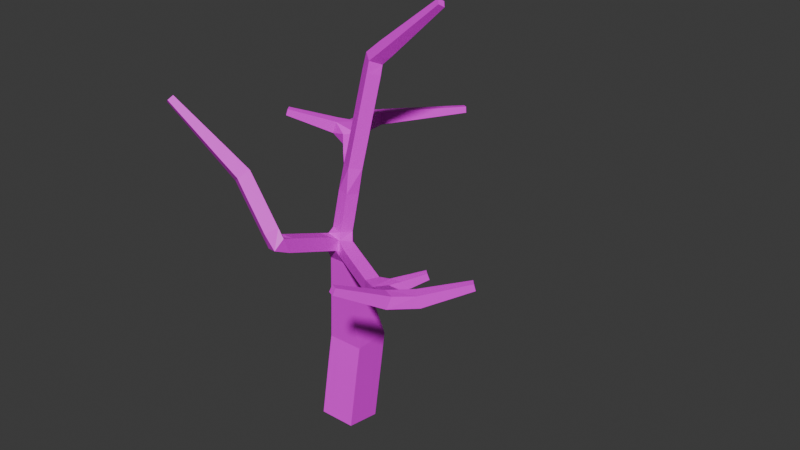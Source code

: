 # Source: treeTest.blend  (saved by Blender 4.2.66; exported with 4.5.12 LTS)
import bpy
from mathutils import Matrix  # noqa: F401  (used for matrix-valued properties, if any)

bpy.ops.wm.read_factory_settings(use_empty=True)
scene = bpy.context.scene
scene.name = 'Scene'

# ---- collections
col_collection = bpy.data.collections.new('Collection'); scene.collection.children.link(col_collection)

# ---- images (referenced by path relative to the original .blend; pixels are not part of the script)
import os
ASSET_DIR = os.environ.get("B2B_ASSET_DIR", "")  # directory of the original .blend (textures are referenced by path, not embedded)
HERE = os.path.dirname(os.path.abspath(__file__))  # packed textures are extracted next to this script under _unpacked/

def load_image(name, relpath, width, height, colorspace="sRGB"):
    """Load a texture the original file referenced (path relative to the .blend, or extracted next to this script)."""
    p = next((c for c in (os.path.join(HERE, relpath), os.path.join(ASSET_DIR, relpath)) if relpath and os.path.exists(c)), "")
    if p:
        img = bpy.data.images.load(p, check_existing=True)
        img.name = name
    else:  # same state as the original file: an image datablock whose file is absent (Cycles renders it pink)
        img = bpy.data.images.new(name, width, height)
        img.source = "FILE"
        img.filepath = "//" + (relpath or name)
    img.colorspace_settings.name = colorspace
    return img
img_treetest_png = load_image('treeTest.png', 'treeTest.png', 1024, 1024, 'sRGB')

# ---- materials (node trees are filled in below, after node groups)
mat_material_002 = bpy.data.materials.new('Material.002')

# ---- material node trees
mat_material_002.use_nodes = True; mat_material_002.node_tree.nodes.clear()
_N = mat_material_002.node_tree.nodes; _L = mat_material_002.node_tree.links
n0 = _N.new('ShaderNodeBsdfPrincipled'); n0.name = 'Principled BSDF'; n0.location = (10, 300)
n1 = _N.new('ShaderNodeOutputMaterial'); n1.name = 'Material Output'; n1.location = (300, 300)
n2 = _N.new('ShaderNodeTexImage'); n2.name = 'Image Texture'; n2.location = (-280, 280)
n2.image = img_treetest_png
_L.new(n0.outputs[0], n1.inputs[0])
_L.new(n2.outputs[0], n0.inputs[0])
n1.is_active_output = True

# ---- world
world_world = bpy.data.worlds.new('World'); scene.world = world_world
world_world.use_nodes = True; world_world.node_tree.nodes.clear()
_N = world_world.node_tree.nodes; _L = world_world.node_tree.links
n0 = _N.new('ShaderNodeOutputWorld'); n0.name = 'World Output'; n0.location = (300, 300)
n1 = _N.new('ShaderNodeBackground'); n1.name = 'Background'; n1.location = (10, 300)
n1.inputs[0].default_value = (0.05088, 0.05088, 0.05088, 1.0)
_L.new(n1.outputs[0], n0.inputs[0])
n0.is_active_output = True
world_world.color = (0.05088, 0.05088, 0.05088)
world_world.sun_shadow_jitter_overblur = 0.0

# ---- meshes
me_plane = bpy.data.meshes.new('Plane')
me_plane.from_pydata([(-0.25, 0.2463, -0.04304), (0.25, 0.2463, -0.04304), (0.25, -0.2463, 0.04304), (-0.25, -0.2463, 0.04304), (-0.25, 0.4541, 1.17), (0.25, 0.4541, 1.17), (0.25, -0.04586, 1.167), (-0.25, -0.04586, 1.167), (0.07149, -1.277, 3.06), (-0.0907, -1.217, 3.017), (-0.07149, -1.082, 3.132), (0.0907, -1.142, 3.175), (2.464, -0.6275, 3.187), (2.522, -0.6925, 3.187), (2.506, -0.7066, 3.272), (2.448, -0.6416, 3.272), (1.625, -1.951, 3.364), (1.544, -1.916, 3.364), (1.559, -1.882, 3.443), (1.639, -1.917, 3.443), (1.407, -0.08821, 2.697), (1.471, -0.1484, 2.697), (1.452, -0.1679, 2.781), (1.389, -0.1078, 2.781), (-0.52, -1.244, 3.805), (-0.6469, -1.165, 3.708), (-0.5971, -1.006, 3.773), (-0.4702, -1.086, 3.87), (-1.019, 1.704, 3.466), (-0.8428, 1.683, 3.483), (-0.8571, 1.707, 3.659), (-1.033, 1.728, 3.642), (0.1949, 0.4702, 5.0), (0.3278, 0.3647, 4.945), (0.2418, 0.2227, 5.01), (0.1089, 0.3282, 5.065), (-1.127, 0.1701, 4.007), (-1.176, 0.242, 4.007), (-1.157, 0.2555, 4.091), (-1.107, 0.1836, 4.091), (-1.315, -1.516, 4.656), (-1.38, -1.478, 4.612), (-1.365, -1.403, 4.654), (-1.3, -1.441, 4.698), (1.129, 0.4805, 5.822), (1.177, 0.4261, 5.773), (1.144, 0.3578, 5.816), (1.096, 0.4122, 5.865), (-0.2022, 2.727, 3.527), (-0.1335, 2.674, 3.538), (-0.1429, 2.68, 3.625), (-0.2116, 2.733, 3.613), (-0.25, 0.3143, 0.3463), (0.25, 0.3143, 0.3463), (0.25, -0.1782, 0.4324), (-0.25, -0.1782, 0.4324), (-0.25, 0.3824, 0.7357), (0.25, 0.3824, 0.7357), (0.25, -0.1102, 0.8218), (-0.25, -0.1102, 0.8218), (-0.196, 0.3016, 1.711), (0.196, 0.3016, 1.711), (0.196, -0.08366, 1.638), (-0.196, -0.08366, 1.638), (-0.1636, 0.2126, 2.009), (0.1636, 0.2126, 2.009), (0.1636, -0.1089, 1.948), (-0.1636, -0.1089, 1.948), (-0.1362, 0.1375, 2.26), (0.1362, 0.1375, 2.26), (0.1362, -0.1303, 2.21), (-0.1362, -0.1303, 2.21), (-0.1117, 0.07025, 2.485), (0.1117, 0.07025, 2.485), (0.1117, -0.1494, 2.444), (-0.1117, -0.1494, 2.444), (0.08914, -0.2683, 2.653), (-0.08914, -0.2683, 2.653), (-0.08914, -0.2048, 2.82), (0.1032, -0.2188, 2.783), (0.08914, -0.4255, 2.713), (-0.08914, -0.4255, 2.713), (-0.08914, -0.3619, 2.88), (0.08914, -0.3619, 2.88), (0.08914, -0.5826, 2.773), (-0.08914, -0.5826, 2.773), (-0.08914, -0.5191, 2.94), (0.08914, -0.5191, 2.94), (0.08914, -0.7398, 2.833), (-0.08914, -0.7398, 2.833), (-0.08914, -0.6762, 3.0), (0.08914, -0.6762, 3.0), (0.08914, -0.8969, 2.893), (-0.08914, -0.8969, 2.893), (-0.08914, -0.8334, 3.059), (0.08914, -0.8334, 3.059), (0.08914, -1.054, 2.953), (-0.08914, -1.054, 2.953), (-0.08914, -0.9905, 3.119), (0.08914, -0.9905, 3.119), (0.1745, -0.06283, 2.569), (0.09874, -0.2242, 2.569), (0.193, -0.0715, 2.746), (0.3203, -0.1313, 2.551), (0.2446, -0.2927, 2.551), (0.263, -0.3013, 2.728), (0.3388, -0.14, 2.728), (0.4662, -0.1998, 2.532), (0.3904, -0.3612, 2.532), (0.4089, -0.3698, 2.709), (0.4847, -0.2084, 2.709), (0.612, -0.2682, 2.514), (0.5363, -0.4296, 2.514), (0.5547, -0.4383, 2.691), (0.6305, -0.2769, 2.691), (0.7579, -0.3367, 2.495), (0.6821, -0.4981, 2.495), (0.7006, -0.5068, 2.672), (0.7764, -0.3454, 2.672), (0.9037, -0.4052, 2.477), (0.828, -0.5666, 2.477), (0.8464, -0.5752, 2.654), (0.9222, -0.4138, 2.654), (1.229, -0.5974, 2.535), (1.125, -0.7426, 2.535), (1.066, -0.7001, 2.698), (1.176, -0.5263, 2.687), (1.355, -0.6874, 2.605), (1.252, -0.8326, 2.605), (1.192, -0.7901, 2.768), (1.296, -0.6449, 2.768), (1.482, -0.7775, 2.675), (1.378, -0.9227, 2.675), (1.318, -0.8802, 2.838), (1.422, -0.735, 2.838), (1.608, -0.8676, 2.745), (1.504, -1.013, 2.745), (1.445, -0.9702, 2.907), (1.548, -0.8251, 2.907), (1.734, -0.9576, 2.815), (1.631, -1.103, 2.815), (1.571, -1.06, 2.977), (1.675, -0.9151, 2.977), (1.861, -1.048, 2.885), (1.757, -1.193, 2.885), (1.697, -1.15, 3.047), (1.801, -1.005, 3.047), (2.003, -0.9956, 3.005), (2.108, -1.112, 3.005), (2.08, -1.138, 3.157), (1.975, -1.021, 3.157), (2.098, -0.9194, 3.043), (2.194, -1.025, 3.043), (2.168, -1.048, 3.181), (2.073, -0.9424, 3.181), (2.182, -0.8527, 3.076), (2.269, -0.9492, 3.076), (2.246, -0.9702, 3.202), (2.159, -0.8736, 3.202), (2.258, -0.7915, 3.106), (2.338, -0.8795, 3.106), (2.316, -0.8986, 3.221), (2.237, -0.8106, 3.221), (2.33, -0.7342, 3.134), (2.402, -0.8141, 3.134), (2.383, -0.8315, 3.239), (2.311, -0.7515, 3.239), (2.398, -0.6797, 3.161), (2.463, -0.752, 3.161), (2.446, -0.7677, 3.256), (2.381, -0.6954, 3.256), (1.891, -1.421, 3.051), (1.747, -1.359, 3.051), (1.773, -1.298, 3.193), (1.917, -1.36, 3.193), (1.836, -1.531, 3.116), (1.705, -1.474, 3.116), (1.729, -1.419, 3.245), (1.859, -1.476, 3.245), (1.787, -1.627, 3.173), (1.668, -1.575, 3.173), (1.69, -1.525, 3.29), (1.809, -1.576, 3.29), (1.743, -1.715, 3.225), (1.635, -1.668, 3.225), (1.654, -1.622, 3.332), (1.763, -1.669, 3.332), (1.702, -1.797, 3.273), (1.603, -1.755, 3.273), (1.621, -1.713, 3.371), (1.72, -1.756, 3.371), (1.662, -1.875, 3.32), (1.573, -1.837, 3.32), (1.589, -1.799, 3.408), (1.679, -1.838, 3.408), (1.105, -0.3601, 2.533), (1.215, -0.4639, 2.533), (1.073, -0.3938, 2.676), (1.193, -0.2808, 2.581), (1.289, -0.3719, 2.581), (1.261, -0.4015, 2.707), (1.165, -0.3104, 2.707), (1.27, -0.2114, 2.623), (1.355, -0.2914, 2.623), (1.33, -0.3174, 2.733), (1.246, -0.2374, 2.733), (1.341, -0.1478, 2.661), (1.414, -0.2176, 2.661), (1.393, -0.2403, 2.758), (1.319, -0.1705, 2.758), (-0.06683, -1.29, 3.242), (-0.1878, -1.21, 3.138), (-0.1194, -1.051, 3.181), (0.001599, -1.131, 3.285), (-0.1599, -1.281, 3.358), (-0.2809, -1.201, 3.254), (-0.2124, -1.042, 3.297), (-0.09149, -1.122, 3.4), (-0.253, -1.272, 3.473), (-0.374, -1.192, 3.369), (-0.3055, -1.033, 3.412), (-0.1846, -1.113, 3.516), (-0.3461, -1.263, 3.588), (-0.4671, -1.183, 3.485), (-0.3986, -1.024, 3.528), (-0.2777, -1.104, 3.631), (-0.4392, -1.254, 3.704), (-0.5601, -1.174, 3.6), (-0.4917, -1.015, 3.643), (-0.3708, -1.095, 3.747), (-0.05154, 0.06171, 2.823), (0.1195, 0.01157, 2.823), (0.07042, -0.1561, 2.859), (-0.1007, -0.1059, 2.859), (-0.0421, 0.09392, 2.987), (0.129, 0.04378, 2.987), (0.07986, -0.1238, 3.023), (-0.09123, -0.07371, 3.023), (-0.03266, 0.1261, 3.152), (0.1384, 0.07599, 3.152), (0.0893, -0.09164, 3.187), (-0.08179, -0.0415, 3.187), (-0.02322, 0.1583, 3.316), (0.1479, 0.1082, 3.316), (0.09874, -0.05943, 3.352), (-0.07235, -0.009292, 3.352), (-0.1484, 0.1636, 3.481), (-0.01685, 0.2838, 3.481), (0.03384, 0.2332, 3.647), (-0.07932, 0.09983, 3.665), (-0.2554, 0.2806, 3.547), (-0.1238, 0.4008, 3.547), (-0.07798, 0.3507, 3.711), (-0.2096, 0.2304, 3.711), (-0.3623, 0.3975, 3.612), (-0.2307, 0.5178, 3.612), (-0.1849, 0.4677, 3.777), (-0.3165, 0.3474, 3.777), (-0.4693, 0.5145, 3.677), (-0.3377, 0.6348, 3.677), (-0.2919, 0.5847, 3.842), (-0.4234, 0.4644, 3.842), (-0.6256, 0.7611, 3.701), (-0.4621, 0.832, 3.701), (-0.4781, 0.8689, 3.874), (-0.6416, 0.798, 3.874), (-0.69, 0.9095, 3.663), (-0.5264, 0.9804, 3.663), (-0.5424, 1.017, 3.837), (-0.706, 0.9463, 3.837), (-0.7544, 1.058, 3.626), (-0.5908, 1.129, 3.626), (-0.6068, 1.166, 3.799), (-0.7704, 1.095, 3.799), (-0.8187, 1.206, 3.588), (-0.6552, 1.277, 3.588), (-0.6712, 1.314, 3.762), (-0.8347, 1.243, 3.762), (-0.8831, 1.355, 3.551), (-0.7195, 1.426, 3.551), (-0.7355, 1.462, 3.725), (-0.8991, 1.392, 3.725), (-0.9475, 1.503, 3.513), (-0.7839, 1.574, 3.513), (-0.7999, 1.611, 3.687), (-0.9635, 1.54, 3.687), (0.1884, 0.136, 3.648), (0.0937, -0.01058, 3.684), (0.05775, 0.2622, 3.815), (0.2075, 0.1654, 3.815), (0.1127, 0.01884, 3.852), (-0.03699, 0.1156, 3.852), (0.07677, 0.2916, 3.982), (0.2265, 0.1948, 3.982), (0.1317, 0.04825, 4.019), (-0.01797, 0.145, 4.019), (0.09579, 0.321, 4.15), (0.2455, 0.2242, 4.15), (0.1508, 0.07767, 4.186), (0.001047, 0.1745, 4.186), (0.1148, 0.3504, 4.317), (0.2645, 0.2536, 4.317), (0.1698, 0.1071, 4.354), (0.02007, 0.2039, 4.354), (0.1338, 0.3798, 4.485), (0.2835, 0.2831, 4.485), (0.1888, 0.1365, 4.521), (0.03909, 0.2333, 4.521), (0.1528, 0.4093, 4.652), (0.3026, 0.3125, 4.652), (0.2078, 0.1659, 4.688), (0.05811, 0.2627, 4.688), (0.1719, 0.4387, 4.819), (0.3216, 0.3419, 4.819), (0.2268, 0.1954, 4.856), (0.07713, 0.2921, 4.856), (-0.6137, 0.4835, 3.802), (-0.7031, 0.6125, 3.802), (-0.6682, 0.6368, 3.953), (-0.5787, 0.5078, 3.953), (-0.72, 0.4186, 3.844), (-0.8012, 0.5357, 3.844), (-0.7695, 0.5577, 3.982), (-0.6882, 0.4406, 3.982), (-0.8129, 0.3618, 3.882), (-0.8869, 0.4686, 3.882), (-0.858, 0.4887, 4.007), (-0.784, 0.3819, 4.007), (-0.8981, 0.3097, 3.916), (-0.9656, 0.407, 3.916), (-0.9392, 0.4253, 4.03), (-0.8717, 0.328, 4.03), (-0.978, 0.2609, 3.948), (-1.039, 0.3493, 3.948), (-1.015, 0.3659, 4.051), (-0.954, 0.2775, 4.051), (-1.054, 0.2146, 3.978), (-1.109, 0.2945, 3.978), (-1.088, 0.3095, 4.071), (-1.032, 0.2296, 4.071), (-0.6527, -1.29, 3.946), (-0.7734, -1.219, 3.864), (-0.7453, -1.081, 3.943), (-0.6247, -1.152, 4.025), (-0.7509, -1.324, 4.051), (-0.8633, -1.258, 3.975), (-0.8372, -1.128, 4.049), (-0.7247, -1.194, 4.125), (-0.8367, -1.353, 4.143), (-0.942, -1.291, 4.072), (-0.9175, -1.17, 4.141), (-0.8122, -1.232, 4.212), (-0.9154, -1.38, 4.228), (-1.014, -1.322, 4.161), (-0.9911, -1.208, 4.225), (-0.8925, -1.266, 4.292), (-0.9892, -1.405, 4.307), (-1.082, -1.351, 4.244), (-1.06, -1.244, 4.305), (-0.9677, -1.299, 4.367), (-1.059, -1.429, 4.382), (-1.146, -1.378, 4.323), (-1.126, -1.278, 4.38), (-1.039, -1.329, 4.438), (-1.126, -1.452, 4.454), (-1.207, -1.404, 4.399), (-1.189, -1.311, 4.452), (-1.108, -1.359, 4.507), (-1.191, -1.474, 4.523), (-1.267, -1.429, 4.472), (-1.249, -1.343, 4.521), (-1.174, -1.387, 4.572), (-1.254, -1.495, 4.59), (-1.324, -1.454, 4.543), (-1.308, -1.373, 4.589), (-1.238, -1.414, 4.636), (0.3699, 0.4731, 5.157), (0.4584, 0.3724, 5.066), (0.3971, 0.2459, 5.146), (0.3086, 0.3466, 5.237), (0.4825, 0.4742, 5.255), (0.565, 0.3803, 5.171), (0.5079, 0.2625, 5.245), (0.4254, 0.3564, 5.33), (0.581, 0.4751, 5.341), (0.6582, 0.3873, 5.262), (0.6047, 0.277, 5.332), (0.5275, 0.3649, 5.412), (0.6713, 0.476, 5.42), (0.7436, 0.3937, 5.346), (0.6935, 0.2903, 5.412), (0.6212, 0.3727, 5.486), (0.7559, 0.4768, 5.495), (0.8237, 0.3997, 5.425), (0.7767, 0.3028, 5.487), (0.7089, 0.38, 5.556), (0.8363, 0.4776, 5.565), (0.8998, 0.4054, 5.5), (0.8558, 0.3146, 5.558), (0.7923, 0.3869, 5.623), (0.9133, 0.4784, 5.632), (0.9727, 0.4108, 5.572), (0.9316, 0.326, 5.625), (0.8722, 0.3935, 5.686), (0.9876, 0.4791, 5.697), (1.043, 0.4161, 5.641), (1.005, 0.3369, 5.691), (0.9493, 0.4, 5.748), (1.06, 0.4798, 5.76), (1.111, 0.4211, 5.708), (1.075, 0.3475, 5.754), (1.024, 0.4062, 5.807), (-0.8553, 1.928, 3.474), (-0.728, 1.83, 3.495), (-0.7454, 1.842, 3.656), (-0.8728, 1.939, 3.635), (-0.7585, 2.047, 3.482), (-0.6399, 1.955, 3.502), (-0.6561, 1.966, 3.651), (-0.7748, 2.057, 3.632), (-0.6739, 2.15, 3.489), (-0.5628, 2.065, 3.507), (-0.578, 2.075, 3.647), (-0.6891, 2.16, 3.629), (-0.5962, 2.245, 3.495), (-0.4921, 2.165, 3.512), (-0.5064, 2.174, 3.643), (-0.6105, 2.254, 3.627), (-0.5235, 2.334, 3.501), (-0.4259, 2.259, 3.517), (-0.4393, 2.268, 3.64), (-0.5368, 2.343, 3.624), (-0.4543, 2.419, 3.507), (-0.363, 2.348, 3.521), (-0.3755, 2.357, 3.637), (-0.4668, 2.427, 3.622), (-0.3881, 2.5, 3.512), (-0.3027, 2.434, 3.526), (-0.3144, 2.442, 3.634), (-0.3998, 2.507, 3.62), (-0.3242, 2.578, 3.517), (-0.2445, 2.517, 3.53), (-0.2554, 2.524, 3.63), (-0.3351, 2.585, 3.618), (-0.2623, 2.654, 3.522), (-0.1882, 2.597, 3.534), (-0.1984, 2.603, 3.628), (-0.2725, 2.66, 3.615), (0.1745, -0.06283, 2.569), (0.09874, -0.2242, 2.569), (0.1032, -0.2188, 2.783), (0.193, -0.0715, 2.746)], [], [(75, 101, 77), (101, 76, 77), (126, 123, 196), (171, 172, 144), (78, 233, 77), (88, 89, 85, 84), (74, 101, 75), (87, 84, 80, 83), (86, 87, 83, 82), (85, 86, 82, 81), (100, 76, 101), (84, 85, 81, 80), (83, 80, 76, 79), (82, 83, 79, 78), (81, 82, 78, 77), (232, 78, 79), (232, 233, 78), (80, 81, 77, 76), (75, 72, 68, 71), (230, 72, 233), (74, 75, 71, 70), (230, 73, 72), (73, 74, 70, 69), (72, 73, 69, 68), (71, 68, 64, 67), (231, 73, 230), (70, 71, 67, 66), (287, 245, 244), (69, 70, 66, 65), (68, 69, 65, 64), (121, 197, 122), (67, 64, 60, 63), (66, 67, 63, 62), (65, 66, 62, 61), (64, 65, 61, 60), (63, 60, 4, 7), (62, 63, 7, 6), (61, 62, 6, 5), (60, 61, 5, 4), (7, 4, 56, 59), (6, 7, 59, 58), (5, 6, 58, 57), (4, 5, 57, 56), (59, 56, 52, 55), (58, 59, 55, 54), (57, 58, 54, 53), (147, 148, 143), (56, 57, 53, 52), (55, 52, 0, 3), (54, 55, 3, 2), (53, 54, 2, 1), (52, 53, 1, 0), (287, 249, 245), (249, 246, 245), (51, 50, 49, 48), (247, 243, 242), (247, 286, 243), (247, 248, 286), (47, 46, 45, 44), (265, 318, 264), (124, 125, 121, 120), (43, 42, 41, 40), (319, 261, 260), (286, 287, 244, 243), (124, 120, 119, 123), (39, 38, 37, 36), (233, 72, 75, 77), (23, 22, 21, 20), (19, 18, 17, 16), (319, 260, 264, 318), (148, 171, 144, 143), (100, 448, 449, 76), (76, 449, 450, 79), (79, 450, 451, 102), (102, 451, 448, 100), (0, 1, 2, 3), (150, 146, 145, 173), (125, 126, 197, 121), (259, 263, 264, 260), (149, 174, 171, 148), (149, 150, 173, 174), (258, 262, 263, 259), (258, 316, 317, 262), (123, 119, 195, 196), (73, 231, 102, 100), (15, 14, 13, 12), (122, 197, 195, 119), (172, 173, 145, 144), (246, 247, 242, 245), (317, 318, 265, 262), (147, 143, 146, 150), (316, 258, 261, 319), (73, 100, 101, 74), (231, 232, 79, 102), (89, 90, 86, 85), (90, 91, 87, 86), (91, 88, 84, 87), (92, 93, 89, 88), (93, 94, 90, 89), (94, 95, 91, 90), (95, 92, 88, 91), (96, 97, 93, 92), (97, 98, 94, 93), (98, 99, 95, 94), (99, 96, 92, 95), (8, 9, 97, 96), (9, 10, 98, 97), (10, 11, 99, 98), (11, 8, 96, 99), (103, 104, 449, 448), (104, 105, 450, 449), (105, 106, 451, 450), (106, 103, 448, 451), (107, 108, 104, 103), (108, 109, 105, 104), (109, 110, 106, 105), (110, 107, 103, 106), (111, 112, 108, 107), (112, 113, 109, 108), (113, 114, 110, 109), (114, 111, 107, 110), (115, 116, 112, 111), (116, 117, 113, 112), (117, 118, 114, 113), (118, 115, 111, 114), (119, 120, 116, 115), (120, 121, 117, 116), (121, 122, 118, 117), (122, 119, 115, 118), (127, 128, 124, 123), (128, 129, 125, 124), (129, 130, 126, 125), (130, 127, 123, 126), (131, 132, 128, 127), (132, 133, 129, 128), (133, 134, 130, 129), (134, 131, 127, 130), (135, 136, 132, 131), (136, 137, 133, 132), (137, 138, 134, 133), (138, 135, 131, 134), (139, 140, 136, 135), (140, 141, 137, 136), (141, 142, 138, 137), (142, 139, 135, 138), (143, 144, 140, 139), (144, 145, 141, 140), (145, 146, 142, 141), (146, 143, 139, 142), (151, 152, 148, 147), (152, 153, 149, 148), (153, 154, 150, 149), (154, 151, 147, 150), (155, 156, 152, 151), (156, 157, 153, 152), (157, 158, 154, 153), (158, 155, 151, 154), (159, 160, 156, 155), (160, 161, 157, 156), (161, 162, 158, 157), (162, 159, 155, 158), (163, 164, 160, 159), (164, 165, 161, 160), (165, 166, 162, 161), (166, 163, 159, 162), (167, 168, 164, 163), (168, 169, 165, 164), (169, 170, 166, 165), (170, 167, 163, 166), (12, 13, 168, 167), (13, 14, 169, 168), (14, 15, 170, 169), (15, 12, 167, 170), (175, 176, 172, 171), (176, 177, 173, 172), (177, 178, 174, 173), (178, 175, 171, 174), (179, 180, 176, 175), (180, 181, 177, 176), (181, 182, 178, 177), (182, 179, 175, 178), (183, 184, 180, 179), (184, 185, 181, 180), (185, 186, 182, 181), (186, 183, 179, 182), (187, 188, 184, 183), (188, 189, 185, 184), (189, 190, 186, 185), (190, 187, 183, 186), (191, 192, 188, 187), (192, 193, 189, 188), (193, 194, 190, 189), (194, 191, 187, 190), (16, 17, 192, 191), (17, 18, 193, 192), (18, 19, 194, 193), (19, 16, 191, 194), (198, 199, 196, 195), (199, 200, 126, 196), (200, 201, 197, 126), (201, 198, 195, 197), (202, 203, 199, 198), (203, 204, 200, 199), (204, 205, 201, 200), (205, 202, 198, 201), (206, 207, 203, 202), (207, 208, 204, 203), (208, 209, 205, 204), (209, 206, 202, 205), (20, 21, 207, 206), (21, 22, 208, 207), (22, 23, 209, 208), (23, 20, 206, 209), (210, 211, 9, 8), (211, 212, 10, 9), (212, 213, 11, 10), (213, 210, 8, 11), (214, 215, 211, 210), (215, 216, 212, 211), (216, 217, 213, 212), (217, 214, 210, 213), (218, 219, 215, 214), (219, 220, 216, 215), (220, 221, 217, 216), (221, 218, 214, 217), (222, 223, 219, 218), (223, 224, 220, 219), (224, 225, 221, 220), (225, 222, 218, 221), (226, 227, 223, 222), (227, 228, 224, 223), (228, 229, 225, 224), (229, 226, 222, 225), (24, 25, 227, 226), (25, 26, 228, 227), (26, 27, 229, 228), (27, 24, 226, 229), (234, 235, 231, 230), (235, 236, 232, 231), (236, 237, 233, 232), (237, 234, 230, 233), (238, 239, 235, 234), (239, 240, 236, 235), (240, 241, 237, 236), (241, 238, 234, 237), (242, 243, 239, 238), (243, 244, 240, 239), (244, 245, 241, 240), (245, 242, 238, 241), (250, 251, 247, 246), (251, 252, 248, 247), (252, 253, 249, 248), (253, 250, 246, 249), (254, 255, 251, 250), (255, 256, 252, 251), (256, 257, 253, 252), (257, 254, 250, 253), (258, 259, 255, 254), (259, 260, 256, 255), (260, 261, 257, 256), (261, 258, 254, 257), (266, 267, 263, 262), (267, 268, 264, 263), (268, 269, 265, 264), (269, 266, 262, 265), (270, 271, 267, 266), (271, 272, 268, 267), (272, 273, 269, 268), (273, 270, 266, 269), (274, 275, 271, 270), (275, 276, 272, 271), (276, 277, 273, 272), (277, 274, 270, 273), (278, 279, 275, 274), (279, 280, 276, 275), (280, 281, 277, 276), (281, 278, 274, 277), (282, 283, 279, 278), (283, 284, 280, 279), (284, 285, 281, 280), (285, 282, 278, 281), (28, 29, 283, 282), (29, 30, 284, 283), (30, 31, 285, 284), (31, 28, 282, 285), (288, 289, 286, 248), (289, 290, 287, 286), (290, 291, 249, 287), (291, 288, 248, 249), (292, 293, 289, 288), (293, 294, 290, 289), (294, 295, 291, 290), (295, 292, 288, 291), (296, 297, 293, 292), (297, 298, 294, 293), (298, 299, 295, 294), (299, 296, 292, 295), (300, 301, 297, 296), (301, 302, 298, 297), (302, 303, 299, 298), (303, 300, 296, 299), (304, 305, 301, 300), (305, 306, 302, 301), (306, 307, 303, 302), (307, 304, 300, 303), (308, 309, 305, 304), (309, 310, 306, 305), (310, 311, 307, 306), (311, 308, 304, 307), (312, 313, 309, 308), (313, 314, 310, 309), (314, 315, 311, 310), (315, 312, 308, 311), (32, 33, 313, 312), (33, 34, 314, 313), (34, 35, 315, 314), (35, 32, 312, 315), (320, 321, 317, 316), (321, 322, 318, 317), (322, 323, 319, 318), (323, 320, 316, 319), (324, 325, 321, 320), (325, 326, 322, 321), (326, 327, 323, 322), (327, 324, 320, 323), (328, 329, 325, 324), (329, 330, 326, 325), (330, 331, 327, 326), (331, 328, 324, 327), (332, 333, 329, 328), (333, 334, 330, 329), (334, 335, 331, 330), (335, 332, 328, 331), (336, 337, 333, 332), (337, 338, 334, 333), (338, 339, 335, 334), (339, 336, 332, 335), (36, 37, 337, 336), (37, 38, 338, 337), (38, 39, 339, 338), (39, 36, 336, 339), (340, 341, 25, 24), (341, 342, 26, 25), (342, 343, 27, 26), (343, 340, 24, 27), (344, 345, 341, 340), (345, 346, 342, 341), (346, 347, 343, 342), (347, 344, 340, 343), (348, 349, 345, 344), (349, 350, 346, 345), (350, 351, 347, 346), (351, 348, 344, 347), (352, 353, 349, 348), (353, 354, 350, 349), (354, 355, 351, 350), (355, 352, 348, 351), (356, 357, 353, 352), (357, 358, 354, 353), (358, 359, 355, 354), (359, 356, 352, 355), (360, 361, 357, 356), (361, 362, 358, 357), (362, 363, 359, 358), (363, 360, 356, 359), (364, 365, 361, 360), (365, 366, 362, 361), (366, 367, 363, 362), (367, 364, 360, 363), (368, 369, 365, 364), (369, 370, 366, 365), (370, 371, 367, 366), (371, 368, 364, 367), (372, 373, 369, 368), (373, 374, 370, 369), (374, 375, 371, 370), (375, 372, 368, 371), (40, 41, 373, 372), (41, 42, 374, 373), (42, 43, 375, 374), (43, 40, 372, 375), (376, 377, 33, 32), (377, 378, 34, 33), (378, 379, 35, 34), (379, 376, 32, 35), (380, 381, 377, 376), (381, 382, 378, 377), (382, 383, 379, 378), (383, 380, 376, 379), (384, 385, 381, 380), (385, 386, 382, 381), (386, 387, 383, 382), (387, 384, 380, 383), (388, 389, 385, 384), (389, 390, 386, 385), (390, 391, 387, 386), (391, 388, 384, 387), (392, 393, 389, 388), (393, 394, 390, 389), (394, 395, 391, 390), (395, 392, 388, 391), (396, 397, 393, 392), (397, 398, 394, 393), (398, 399, 395, 394), (399, 396, 392, 395), (400, 401, 397, 396), (401, 402, 398, 397), (402, 403, 399, 398), (403, 400, 396, 399), (404, 405, 401, 400), (405, 406, 402, 401), (406, 407, 403, 402), (407, 404, 400, 403), (408, 409, 405, 404), (409, 410, 406, 405), (410, 411, 407, 406), (411, 408, 404, 407), (44, 45, 409, 408), (45, 46, 410, 409), (46, 47, 411, 410), (47, 44, 408, 411), (412, 413, 29, 28), (413, 414, 30, 29), (414, 415, 31, 30), (415, 412, 28, 31), (416, 417, 413, 412), (417, 418, 414, 413), (418, 419, 415, 414), (419, 416, 412, 415), (420, 421, 417, 416), (421, 422, 418, 417), (422, 423, 419, 418), (423, 420, 416, 419), (424, 425, 421, 420), (425, 426, 422, 421), (426, 427, 423, 422), (427, 424, 420, 423), (428, 429, 425, 424), (429, 430, 426, 425), (430, 431, 427, 426), (431, 428, 424, 427), (432, 433, 429, 428), (433, 434, 430, 429), (434, 435, 431, 430), (435, 432, 428, 431), (436, 437, 433, 432), (437, 438, 434, 433), (438, 439, 435, 434), (439, 436, 432, 435), (440, 441, 437, 436), (441, 442, 438, 437), (442, 443, 439, 438), (443, 440, 436, 439), (444, 445, 441, 440), (445, 446, 442, 441), (446, 447, 443, 442), (447, 444, 440, 443), (48, 49, 445, 444), (49, 50, 446, 445), (50, 51, 447, 446), (51, 48, 444, 447)])
_uv = me_plane.uv_layers.new(name='UVMap')
_uv.uv.foreach_set('vector', [0.6434, 0.6647, 0.6136, 0.6502, 0.6336, 0.6367, 0.6136, 0.6502, 0.6121, 0.6388, 0.6336, 0.6367, 0.4181, 0.7499, 0.3996, 0.7594, 0.3966, 0.7447, 0.5956, 0.2497, 0.6091, 0.2649, 0.5956, 0.2855, 0.1276, 0.2988, 0.14, 0.2972, 0.1133, 0.317, 0.1853, 0.7202, 0.1621, 0.7201, 0.1621, 0.7002, 0.1852, 0.7003, 0.6163, 0.6673, 0.6136, 0.6502, 0.6434, 0.6647, 0.5534, 0.9341, 0.5733, 0.9456, 0.5642, 0.9634, 0.5443, 0.952, 0.1157, 0.7436, 0.1388, 0.7438, 0.1385, 0.7648, 0.1154, 0.7647, 0.08219, 0.2914, 0.09644, 0.2732, 0.112, 0.286, 0.09775, 0.3042, 0.9006, 0.3088, 0.9291, 0.297, 0.9237, 0.308, 0.1852, 0.7003, 0.1621, 0.7002, 0.1621, 0.6803, 0.1852, 0.6804, 0.5443, 0.952, 0.5642, 0.9634, 0.5552, 0.9812, 0.5391, 0.9729, 0.1154, 0.7647, 0.1385, 0.7648, 0.14, 0.7845, 0.1152, 0.7857, 0.09775, 0.3042, 0.112, 0.286, 0.1276, 0.2988, 0.1133, 0.317, 0.6201, 0.2869, 0.6274, 0.271, 0.6274, 0.2956, 0.6236, 0.2497, 0.6325, 0.271, 0.6201, 0.271, 0.1852, 0.6804, 0.1621, 0.6803, 0.1621, 0.6605, 0.1852, 0.6605, 0.1173, 0.3461, 0.1442, 0.3487, 0.1415, 0.3779, 0.1086, 0.3748, 0.1599, 0.3086, 0.1442, 0.3487, 0.14, 0.2972, 0.6163, 0.6673, 0.6434, 0.6647, 0.6489, 0.6947, 0.6159, 0.6979, 0.307, 0.3809, 0.334, 0.4213, 0.3058, 0.4244, 0.8886, 0.3196, 0.9147, 0.3245, 0.9121, 0.355, 0.8803, 0.3491, 0.3058, 0.4244, 0.334, 0.4213, 0.34, 0.4512, 0.3056, 0.455, 0.1086, 0.3748, 0.1415, 0.3779, 0.1385, 0.4106, 0.09899, 0.4068, 0.3298, 0.377, 0.334, 0.4213, 0.307, 0.3809, 0.6159, 0.6979, 0.6489, 0.6947, 0.655, 0.7283, 0.6154, 0.7322, 0.4293, 0.5852, 0.437, 0.6311, 0.4148, 0.6249, 0.8803, 0.3491, 0.9121, 0.355, 0.9093, 0.3891, 0.871, 0.382, 0.3056, 0.455, 0.34, 0.4512, 0.3466, 0.4846, 0.3053, 0.4892, 0.4877, 0.1912, 0.5236, 0.1805, 0.5104, 0.1952, 0.09899, 0.4068, 0.1385, 0.4106, 0.1349, 0.4493, 0.08756, 0.4448, 0.6154, 0.7322, 0.655, 0.7283, 0.6623, 0.7681, 0.6149, 0.7727, 0.871, 0.382, 0.9093, 0.3891, 0.9059, 0.4295, 0.8601, 0.4209, 0.3053, 0.4892, 0.3466, 0.4846, 0.3544, 0.5242, 0.305, 0.5297, 0.08756, 0.4448, 0.1349, 0.4493, 0.1275, 0.5193, 0.06989, 0.5024, 0.6149, 0.7727, 0.6623, 0.7681, 0.6739, 0.8286, 0.6134, 0.8345, 0.8601, 0.4209, 0.9059, 0.4295, 0.9006, 0.491, 0.8415, 0.4917, 0.305, 0.5297, 0.3544, 0.5242, 0.3683, 0.5958, 0.3052, 0.6028, 0.06989, 0.5024, 0.1275, 0.5193, 0.1011, 0.5699, 0.04812, 0.5423, 0.6134, 0.8345, 0.6739, 0.8286, 0.6734, 0.8723, 0.6129, 0.8781, 0.8415, 0.4917, 0.9006, 0.491, 0.9096, 0.5356, 0.8518, 0.5477, 0.3052, 0.6028, 0.3683, 0.5958, 0.3784, 0.6482, 0.3152, 0.6552, 0.04812, 0.5423, 0.1011, 0.5699, 0.07707, 0.6152, 0.02406, 0.5876, 0.6129, 0.8781, 0.6734, 0.8723, 0.673, 0.9216, 0.6125, 0.9275, 0.8518, 0.5477, 0.9096, 0.5356, 0.9193, 0.5859, 0.8615, 0.598, 0.7458, 0.8922, 0.7406, 0.9119, 0.7292, 0.8807, 0.3152, 0.6552, 0.3784, 0.6482, 0.3875, 0.6951, 0.3244, 0.7021, 0.02406, 0.5876, 0.07707, 0.6152, 0.05301, 0.6605, -1.091e-08, 0.6329, 0.6125, 0.9275, 0.673, 0.9216, 0.6726, 0.971, 0.6121, 0.9769, 0.8615, 0.598, 0.9193, 0.5859, 0.9291, 0.6362, 0.8713, 0.6484, 0.3244, 0.7021, 0.3875, 0.6951, 0.3966, 0.742, 0.3335, 0.7491, 0.4293, 0.5852, 0.4535, 0.5954, 0.437, 0.6311, 0.4535, 0.5954, 0.4576, 0.6218, 0.437, 0.6311, 0.6091, 0.2773, 0.6194, 0.2762, 0.6194, 0.2872, 0.6091, 0.2883, 0.2936, 0.3043, 0.3216, 0.3175, 0.2988, 0.3214, 0.2936, 0.3043, 0.3196, 0.2762, 0.3216, 0.3175, 0.2936, 0.3043, 0.2979, 0.2813, 0.3196, 0.2762, 0.9401, 0.297, 0.9419, 0.3044, 0.9309, 0.3072, 0.9291, 0.2997, 0.6024, 0.3814, 0.6, 0.3595, 0.6232, 0.3915, 0.5968, 0.1037, 0.6187, 0.1095, 0.6177, 0.1424, 0.5956, 0.1487, 0.6362, 0.2855, 0.6362, 0.2956, 0.6274, 0.2925, 0.6274, 0.2823, 0.6123, 0.3434, 0.6322, 0.34, 0.6487, 0.3562, 0.9406, 0.5928, 0.9634, 0.5942, 0.9569, 0.6373, 0.9341, 0.6355, 0.7079, 0.7803, 0.7056, 0.7357, 0.7285, 0.7325, 0.731, 0.7813, 0.6362, 0.2823, 0.6453, 0.2845, 0.6453, 0.2953, 0.6362, 0.293, 0.14, 0.2972, 0.1442, 0.3487, 0.1173, 0.3461, 0.1133, 0.317, 0.6405, 0.2497, 0.6502, 0.2501, 0.6502, 0.2614, 0.6405, 0.261, 0.6502, 0.2614, 0.6502, 0.2727, 0.6405, 0.273, 0.6405, 0.2617, 0.6123, 0.3434, 0.6487, 0.3562, 0.6232, 0.3915, 0.6, 0.3595, 0.7406, 0.9119, 0.6921, 0.9099, 0.7062, 0.8797, 0.7292, 0.8807, 0.6405, 0.2805, 0.6405, 0.2805, 0.6325, 0.2589, 0.6405, 0.2497, 0.5552, 0.9812, 0.558, 0.9932, 0.5391, 0.9729, 0.5391, 0.9729, 0.5956, 0.2855, 0.5956, 0.2855, 0.5956, 0.2855, 0.5956, 0.2855, 0.5956, 0.2855, 0.5956, 0.2855, 0.5956, 0.2855, 0.5956, 0.2855, 1.045e-08, 0.7255, 1.243e-08, 0.6606, 0.06309, 0.6605, 0.06309, 0.7253, 0.521, 0.03391, 0.5106, 0.05451, 0.4875, 0.05464, 0.4763, 0.03428, 0.4906, 0.1583, 0.5173, 0.1597, 0.5236, 0.1805, 0.4877, 0.1912, 0.2413, 0.2945, 0.2207, 0.299, 0.2144, 0.2785, 0.245, 0.2716, 0.7128, 0.1229, 0.7123, 0.08747, 0.7317, 0.08123, 0.732, 0.1298, 0.5166, 0.01411, 0.521, 0.03391, 0.4763, 0.03428, 0.4806, 0.01441, 0.7819, 0.5834, 0.7604, 0.5521, 0.7812, 0.5421, 0.7983, 0.5672, 0.7819, 0.5834, 0.7635, 0.5872, 0.7512, 0.571, 0.7604, 0.5521, 0.731, 0.7813, 0.7285, 0.7325, 0.748, 0.7511, 0.7445, 0.7704, 0.334, 0.4213, 0.3298, 0.377, 0.3424, 0.3832, 0.3433, 0.406, 0.5956, 0.2855, 0.6048, 0.2855, 0.6048, 0.2968, 0.5956, 0.2968, 0.08581, 0.764, 0.08821, 0.7825, 0.0691, 0.7866, 0.06309, 0.7624, 0.09503, 0.7483, 0.1152, 0.7457, 0.1078, 0.7669, 0.08821, 0.7767, 0.1949, 0.2291, 0.2144, 0.2367, 0.1929, 0.2523, 0.1729, 0.2409, 0.8563, 0.7203, 0.8761, 0.7215, 0.8701, 0.7436, 0.847, 0.744, 0.1589, 0.668, 0.1621, 0.689, 0.1405, 0.6867, 0.14, 0.6605, 0.5368, 0.6037, 0.5166, 0.6158, 0.515, 0.5928, 0.5391, 0.5846, 0.8886, 0.3196, 0.9006, 0.3088, 0.9237, 0.308, 0.9147, 0.3245, 0.9291, 0.7006, 0.9519, 0.7024, 0.9546, 0.7136, 0.9319, 0.7122, 0.06663, 0.2786, 0.08088, 0.2605, 0.09644, 0.2732, 0.08219, 0.2914, 0.1159, 0.7226, 0.139, 0.7227, 0.1388, 0.7438, 0.1157, 0.7436, 0.5624, 0.9163, 0.5824, 0.9277, 0.5733, 0.9456, 0.5534, 0.9341, 0.1853, 0.74, 0.1622, 0.74, 0.1621, 0.7201, 0.1853, 0.7202, 0.05107, 0.2658, 0.06532, 0.2477, 0.08088, 0.2605, 0.06663, 0.2786, 0.1162, 0.7016, 0.1393, 0.7017, 0.139, 0.7227, 0.1159, 0.7226, 0.5715, 0.8984, 0.5914, 0.9099, 0.5824, 0.9277, 0.5624, 0.9163, 0.1853, 0.7599, 0.1622, 0.7598, 0.1622, 0.74, 0.1853, 0.74, 0.03551, 0.2531, 0.04976, 0.2349, 0.06532, 0.2477, 0.05107, 0.2658, 0.1164, 0.6805, 0.1396, 0.6807, 0.1393, 0.7017, 0.1162, 0.7016, 0.5806, 0.8806, 0.6005, 0.892, 0.5914, 0.9099, 0.5715, 0.8984, 0.1831, 0.7879, 0.1621, 0.7804, 0.1622, 0.7598, 0.1853, 0.7599, 0.0194, 0.2395, 0.04054, 0.2307, 0.04976, 0.2349, 0.03551, 0.2531, 0.1188, 0.6686, 0.14, 0.6605, 0.1396, 0.6807, 0.1164, 0.6805, 0.5894, 0.8637, 0.6121, 0.8638, 0.6005, 0.892, 0.5806, 0.8806, 0.7176, 0.6495, 0.6948, 0.6526, 0.6921, 0.6319, 0.7149, 0.6287, 0.6177, 0.2295, 0.6399, 0.2232, 0.6503, 0.245, 0.6233, 0.2497, 0.4722, 0.2726, 0.4949, 0.2766, 0.491, 0.297, 0.4684, 0.2952, 0.08773, 0.6824, 0.06501, 0.6808, 0.06549, 0.6605, 0.08821, 0.662, 0.7204, 0.6703, 0.6975, 0.6734, 0.6948, 0.6526, 0.7176, 0.6495, 0.6122, 0.2093, 0.6343, 0.203, 0.6399, 0.2232, 0.6177, 0.2295, 0.476, 0.2523, 0.4988, 0.2563, 0.4949, 0.2766, 0.4722, 0.2726, 0.08725, 0.7028, 0.06453, 0.7012, 0.06501, 0.6808, 0.08773, 0.6824, 0.7231, 0.691, 0.7002, 0.6941, 0.6975, 0.6734, 0.7204, 0.6703, 0.6066, 0.1891, 0.6288, 0.1828, 0.6343, 0.203, 0.6122, 0.2093, 0.4799, 0.2319, 0.5026, 0.2359, 0.4988, 0.2563, 0.476, 0.2523, 0.08677, 0.7232, 0.06405, 0.7216, 0.06453, 0.7012, 0.08725, 0.7028, 0.7258, 0.7118, 0.7029, 0.7149, 0.7002, 0.6941, 0.7231, 0.691, 0.6011, 0.1689, 0.6232, 0.1626, 0.6288, 0.1828, 0.6066, 0.1891, 0.4838, 0.2116, 0.5065, 0.2156, 0.5026, 0.2359, 0.4799, 0.2319, 0.08629, 0.7436, 0.06357, 0.742, 0.06405, 0.7216, 0.08677, 0.7232, 0.7285, 0.7325, 0.7056, 0.7357, 0.7029, 0.7149, 0.7258, 0.7118, 0.5956, 0.1487, 0.6177, 0.1424, 0.6232, 0.1626, 0.6011, 0.1689, 0.4877, 0.1912, 0.5104, 0.1952, 0.5065, 0.2156, 0.4838, 0.2116, 0.08581, 0.764, 0.06309, 0.7624, 0.06357, 0.742, 0.08629, 0.7436, 0.7306, 0.8012, 0.7076, 0.8002, 0.7079, 0.7803, 0.731, 0.7813, 0.6031, 0.08298, 0.625, 0.08871, 0.6187, 0.1095, 0.5968, 0.1037, 0.49, 0.1376, 0.513, 0.1374, 0.5173, 0.1597, 0.4906, 0.1583, 0.14, 0.7716, 0.1616, 0.774, 0.1615, 0.7952, 0.1418, 0.7938, 0.7303, 0.8211, 0.7072, 0.82, 0.7076, 0.8002, 0.7306, 0.8012, 0.6094, 0.06223, 0.6313, 0.06796, 0.625, 0.08871, 0.6031, 0.08298, 0.4894, 0.1168, 0.5124, 0.1167, 0.513, 0.1374, 0.49, 0.1376, 0.1401, 0.7504, 0.1617, 0.7527, 0.1616, 0.774, 0.14, 0.7716, 0.7299, 0.841, 0.7069, 0.8399, 0.7072, 0.82, 0.7303, 0.8211, 0.6158, 0.04149, 0.6377, 0.04722, 0.6313, 0.06796, 0.6094, 0.06223, 0.4887, 0.0961, 0.5118, 0.09597, 0.5124, 0.1167, 0.4894, 0.1168, 0.1402, 0.7291, 0.1618, 0.7315, 0.1617, 0.7527, 0.1401, 0.7504, 0.7296, 0.8609, 0.7065, 0.8598, 0.7069, 0.8399, 0.7299, 0.841, 0.6221, 0.02074, 0.644, 0.02647, 0.6377, 0.04722, 0.6158, 0.04149, 0.4881, 0.07537, 0.5112, 0.07524, 0.5118, 0.09597, 0.4887, 0.0961, 0.1403, 0.7079, 0.1619, 0.7103, 0.1618, 0.7315, 0.1402, 0.7291, 0.7292, 0.8807, 0.7062, 0.8797, 0.7065, 0.8598, 0.7296, 0.8609, 0.6284, 2.447e-08, 0.6503, 0.00573, 0.644, 0.02647, 0.6221, 0.02074, 0.4875, 0.05464, 0.5106, 0.05451, 0.5112, 0.07524, 0.4881, 0.07537, 0.1405, 0.6867, 0.1621, 0.689, 0.1619, 0.7103, 0.1403, 0.7079, 0.7611, 0.8971, 0.7564, 0.915, 0.7406, 0.9119, 0.7458, 0.8922, 0.7255, 0.1439, 0.7081, 0.1377, 0.7128, 0.1229, 0.732, 0.1298, 0.5325, 0.01119, 0.5365, 0.02917, 0.521, 0.03391, 0.5166, 0.01411, 0.4189, 0.7458, 0.4374, 0.7458, 0.4385, 0.7603, 0.4181, 0.7603, 0.7745, 0.9014, 0.7702, 0.9177, 0.7564, 0.915, 0.7611, 0.8971, 0.7198, 0.1563, 0.7039, 0.1506, 0.7081, 0.1377, 0.7255, 0.1439, 0.5463, 0.00863, 0.55, 0.02502, 0.5365, 0.02917, 0.5325, 0.01119, 0.4196, 0.7332, 0.4364, 0.7332, 0.4374, 0.7458, 0.4189, 0.7458, 0.7868, 0.9053, 0.7828, 0.9202, 0.7702, 0.9177, 0.7745, 0.9014, 0.7146, 0.1677, 0.7001, 0.1625, 0.7039, 0.1506, 0.7198, 0.1563, 0.559, 0.006286, 0.5624, 0.02122, 0.55, 0.02502, 0.5463, 0.00863, 0.4202, 0.7216, 0.4355, 0.7216, 0.4364, 0.7332, 0.4196, 0.7332, 0.7983, 0.909, 0.7947, 0.9225, 0.7828, 0.9202, 0.7868, 0.9053, 0.7097, 0.1784, 0.6966, 0.1737, 0.7001, 0.1625, 0.7146, 0.1677, 0.5709, 0.004088, 0.574, 0.01766, 0.5624, 0.02122, 0.559, 0.006286, 0.4208, 0.7108, 0.4347, 0.7108, 0.4355, 0.7216, 0.4202, 0.7216, 0.8092, 0.9125, 0.8059, 0.9247, 0.7947, 0.9225, 0.7983, 0.909, 0.705, 0.1885, 0.6932, 0.1842, 0.6966, 0.1737, 0.7097, 0.1784, 0.5823, 0.002, 0.585, 0.01427, 0.574, 0.01766, 0.5709, 0.004088, 0.4213, 0.7004, 0.4339, 0.7004, 0.4347, 0.7108, 0.4208, 0.7108, 0.8197, 0.9159, 0.8167, 0.9268, 0.8059, 0.9247, 0.8092, 0.9125, 0.7006, 0.1982, 0.6899, 0.1944, 0.6932, 0.1842, 0.705, 0.1885, 0.5931, -1.549e-08, 0.5956, 0.01103, 0.585, 0.01427, 0.5823, 0.002, 0.4218, 0.6906, 0.4332, 0.6906, 0.4339, 0.7004, 0.4213, 0.7004, 0.2046, 0.6758, 0.1861, 0.6758, 0.1853, 0.6605, 0.2057, 0.6605, 0.09361, 0.7304, 0.1119, 0.7281, 0.1152, 0.7457, 0.09503, 0.7483, 0.4598, 0.02947, 0.4637, 0.01142, 0.4806, 0.01441, 0.4763, 0.03428, 0.7077, 0.07007, 0.7253, 0.0644, 0.7317, 0.08123, 0.7123, 0.08747, 0.2037, 0.6892, 0.1869, 0.6892, 0.1861, 0.6758, 0.2046, 0.6758, 0.09238, 0.7147, 0.109, 0.7126, 0.1119, 0.7281, 0.09361, 0.7304, 0.4454, 0.02527, 0.4489, 0.008811, 0.4637, 0.01142, 0.4598, 0.02947, 0.7036, 0.05485, 0.7197, 0.04968, 0.7253, 0.0644, 0.7077, 0.07007, 0.2029, 0.7016, 0.1875, 0.7016, 0.1869, 0.6892, 0.2037, 0.6892, 0.09125, 0.7003, 0.1064, 0.6985, 0.109, 0.7126, 0.09238, 0.7147, 0.4321, 0.02141, 0.4353, 0.006418, 0.4489, 0.008811, 0.4454, 0.02527, 0.6999, 0.04089, 0.7145, 0.03619, 0.7197, 0.04968, 0.7036, 0.05485, 0.2021, 0.7131, 0.1881, 0.7131, 0.1875, 0.7016, 0.2029, 0.7016, 0.09019, 0.6869, 0.104, 0.6852, 0.1064, 0.6985, 0.09125, 0.7003, 0.4197, 0.0178, 0.4226, 0.004174, 0.4353, 0.006418, 0.4321, 0.02141, 0.6964, 0.02781, 0.7097, 0.02354, 0.7145, 0.03619, 0.6999, 0.04089, 0.2013, 0.7241, 0.1887, 0.7241, 0.1881, 0.7131, 0.2021, 0.7131, 0.08918, 0.6741, 0.1017, 0.6725, 0.104, 0.6852, 0.09019, 0.6869, 0.4079, 0.01436, 0.4105, 0.002042, 0.4226, 0.004174, 0.4197, 0.0178, 0.6931, 0.01538, 0.7051, 0.01152, 0.7097, 0.02354, 0.6964, 0.02781, 0.2006, 0.7346, 0.1892, 0.7346, 0.1887, 0.7241, 0.2013, 0.7241, 0.08821, 0.6619, 0.09942, 0.6605, 0.1017, 0.6725, 0.08918, 0.6741, 0.3966, 0.01107, 0.399, -5.692e-09, 0.4105, 0.002042, 0.4079, 0.01436, 0.6899, 0.003475, 0.7007, 9.603e-09, 0.7051, 0.01152, 0.6931, 0.01538, 0.7632, 0.755, 0.7601, 0.7719, 0.7445, 0.7704, 0.748, 0.7511, 0.3996, 0.7289, 0.4166, 0.7305, 0.4181, 0.7499, 0.3966, 0.7447, 0.5367, 0.1598, 0.5391, 0.1767, 0.5236, 0.1805, 0.5173, 0.1597, 0.4595, 0.7267, 0.4767, 0.7267, 0.4781, 0.7416, 0.4585, 0.7416, 0.7765, 0.7583, 0.7737, 0.7732, 0.7601, 0.7719, 0.7632, 0.755, 0.4022, 0.7151, 0.4172, 0.7165, 0.4166, 0.7305, 0.3996, 0.7289, 0.5505, 0.1585, 0.5526, 0.1734, 0.5391, 0.1767, 0.5367, 0.1598, 0.4604, 0.7137, 0.4754, 0.7137, 0.4767, 0.7267, 0.4595, 0.7267, 0.7887, 0.7614, 0.7863, 0.7744, 0.7737, 0.7732, 0.7765, 0.7583, 0.4046, 0.7024, 0.4176, 0.7037, 0.4172, 0.7165, 0.4022, 0.7151, 0.5631, 0.1574, 0.565, 0.1703, 0.5526, 0.1734, 0.5505, 0.1585, 0.4612, 0.7018, 0.4743, 0.7018, 0.4754, 0.7137, 0.4604, 0.7137, 0.8001, 0.7643, 0.798, 0.7755, 0.7863, 0.7744, 0.7887, 0.7614, 0.4068, 0.6906, 0.4181, 0.6916, 0.4176, 0.7037, 0.4046, 0.7024, 0.575, 0.1563, 0.5766, 0.1675, 0.565, 0.1703, 0.5631, 0.1574, 0.4619, 0.6906, 0.4733, 0.6906, 0.4743, 0.7018, 0.4612, 0.7018, 0.732, 0.239, 0.7549, 0.2393, 0.7547, 0.2594, 0.7333, 0.2682, 0.02105, 0.2224, 0.04408, 0.2245, 0.04054, 0.2307, 0.0194, 0.2395, 0.7569, 0.2512, 0.7796, 0.2509, 0.7798, 0.2691, 0.7586, 0.26, 0.5824, 0.8504, 0.603, 0.8398, 0.6121, 0.8638, 0.5894, 0.8637, 0.7323, 0.2198, 0.7553, 0.2201, 0.7549, 0.2393, 0.732, 0.239, 0.02287, 0.2062, 0.04589, 0.2083, 0.04408, 0.2245, 0.02105, 0.2224, 0.7569, 0.232, 0.7796, 0.2317, 0.7796, 0.2509, 0.7569, 0.2512, 0.5753, 0.8362, 0.5959, 0.8257, 0.603, 0.8398, 0.5824, 0.8504, 0.7327, 0.2006, 0.7557, 0.2009, 0.7553, 0.2201, 0.7323, 0.2198, 0.02468, 0.19, 0.0477, 0.1921, 0.04589, 0.2083, 0.02287, 0.2062, 0.7569, 0.2128, 0.7796, 0.2124, 0.7796, 0.2317, 0.7569, 0.232, 0.5681, 0.8221, 0.5887, 0.8115, 0.5959, 0.8257, 0.5753, 0.8362, 0.7331, 0.1814, 0.7561, 0.1817, 0.7557, 0.2009, 0.7327, 0.2006, 0.02649, 0.1738, 0.04951, 0.1758, 0.0477, 0.1921, 0.02468, 0.19, 0.7569, 0.1936, 0.7797, 0.1932, 0.7796, 0.2124, 0.7569, 0.2128, 0.561, 0.8079, 0.5816, 0.7973, 0.5887, 0.8115, 0.5681, 0.8221, 0.7335, 0.1622, 0.7565, 0.1624, 0.7561, 0.1817, 0.7331, 0.1814, 0.0283, 0.1576, 0.05132, 0.1596, 0.04951, 0.1758, 0.02649, 0.1738, 0.7569, 0.1744, 0.7797, 0.174, 0.7797, 0.1932, 0.7569, 0.1936, 0.5539, 0.7937, 0.5744, 0.7832, 0.5816, 0.7973, 0.561, 0.8079, 0.7339, 0.1454, 0.7569, 0.1445, 0.7565, 0.1624, 0.7335, 0.1622, 0.0301, 0.1425, 0.05316, 0.1413, 0.05132, 0.1596, 0.0283, 0.1576, 0.7569, 0.1527, 0.7797, 0.1535, 0.7797, 0.174, 0.7569, 0.1744, 0.5463, 0.7786, 0.5681, 0.771, 0.5744, 0.7832, 0.5539, 0.7937, 0.3043, 0.3611, 0.327, 0.3572, 0.3298, 0.377, 0.307, 0.3809, 0.9307, 0.6789, 0.9536, 0.6807, 0.9519, 0.7024, 0.9291, 0.7006, 0.4027, 0.6645, 0.4249, 0.6708, 0.4188, 0.6906, 0.3966, 0.6843, 0.151, 0.2784, 0.1709, 0.2898, 0.1599, 0.3086, 0.14, 0.2972, 0.3016, 0.3412, 0.3243, 0.3374, 0.327, 0.3572, 0.3043, 0.3611, 0.9324, 0.6572, 0.9552, 0.659, 0.9536, 0.6807, 0.9307, 0.6789, 0.4087, 0.6447, 0.4309, 0.6509, 0.4249, 0.6708, 0.4027, 0.6645, 0.162, 0.2597, 0.1819, 0.2711, 0.1709, 0.2898, 0.151, 0.2784, 0.2988, 0.3214, 0.3216, 0.3175, 0.3243, 0.3374, 0.3016, 0.3412, 0.9341, 0.6355, 0.9569, 0.6373, 0.9552, 0.659, 0.9324, 0.6572, 0.4148, 0.6249, 0.437, 0.6311, 0.4309, 0.6509, 0.4087, 0.6447, 0.1729, 0.2409, 0.1929, 0.2523, 0.1819, 0.2711, 0.162, 0.2597, 0.8107, 0.6136, 0.8271, 0.5974, 0.8415, 0.6125, 0.8251, 0.6287, 0.2762, 0.301, 0.2799, 0.2782, 0.2979, 0.2813, 0.2936, 0.3043, 0.6772, 0.3288, 0.6607, 0.3126, 0.6781, 0.297, 0.6921, 0.315, 0.4757, 0.5968, 0.4772, 0.6198, 0.4576, 0.6218, 0.4535, 0.5954, 0.7963, 0.5985, 0.8127, 0.5823, 0.8271, 0.5974, 0.8107, 0.6136, 0.2587, 0.2977, 0.2625, 0.2749, 0.2799, 0.2782, 0.2762, 0.301, 0.6629, 0.3425, 0.6465, 0.3263, 0.6607, 0.3126, 0.6772, 0.3288, 0.4954, 0.5948, 0.4969, 0.6178, 0.4772, 0.6198, 0.4757, 0.5968, 0.7819, 0.5834, 0.7983, 0.5672, 0.8127, 0.5823, 0.7963, 0.5985, 0.2413, 0.2945, 0.245, 0.2716, 0.2625, 0.2749, 0.2587, 0.2977, 0.6487, 0.3562, 0.6322, 0.34, 0.6465, 0.3263, 0.6629, 0.3425, 0.515, 0.5928, 0.5166, 0.6158, 0.4969, 0.6178, 0.4954, 0.5948, 0.7512, 0.5336, 0.772, 0.5236, 0.7812, 0.5421, 0.7604, 0.5521, 0.7126, 0.2163, 0.6899, 0.2129, 0.6899, 0.1982, 0.7126, 0.2015, 0.6139, 0.4107, 0.5931, 0.4007, 0.6024, 0.3814, 0.6232, 0.3915, 0.8691, 0.7586, 0.8461, 0.759, 0.847, 0.744, 0.8701, 0.7436, 0.742, 0.515, 0.7629, 0.505, 0.772, 0.5236, 0.7512, 0.5336, 0.7126, 0.231, 0.6899, 0.2277, 0.6899, 0.2129, 0.7126, 0.2163, 0.6047, 0.43, 0.5839, 0.42, 0.5931, 0.4007, 0.6139, 0.4107, 0.8682, 0.7736, 0.8451, 0.774, 0.8461, 0.759, 0.8691, 0.7586, 0.7329, 0.4964, 0.7537, 0.4864, 0.7629, 0.505, 0.742, 0.515, 0.7126, 0.2457, 0.6899, 0.2424, 0.6899, 0.2277, 0.7126, 0.231, 0.5955, 0.4493, 0.5747, 0.4392, 0.5839, 0.42, 0.6047, 0.43, 0.8673, 0.7886, 0.8442, 0.789, 0.8451, 0.774, 0.8682, 0.7736, 0.7237, 0.4779, 0.7445, 0.4679, 0.7537, 0.4864, 0.7329, 0.4964, 0.7126, 0.2604, 0.6899, 0.2571, 0.6899, 0.2424, 0.7126, 0.2457, 0.5863, 0.4685, 0.5654, 0.4585, 0.5747, 0.4392, 0.5955, 0.4493, 0.8663, 0.8036, 0.8433, 0.804, 0.8442, 0.789, 0.8673, 0.7886, 0.7145, 0.4593, 0.7354, 0.4493, 0.7445, 0.4679, 0.7237, 0.4779, 0.7126, 0.2751, 0.6899, 0.2718, 0.6899, 0.2571, 0.7126, 0.2604, 0.577, 0.4878, 0.5562, 0.4777, 0.5654, 0.4585, 0.5863, 0.4685, 0.8654, 0.8186, 0.8423, 0.819, 0.8433, 0.804, 0.8663, 0.8036, 0.7042, 0.4341, 0.7271, 0.4358, 0.7354, 0.4493, 0.7145, 0.4593, 0.6091, 0.2762, 0.6091, 0.2542, 0.6195, 0.2497, 0.6201, 0.2711, 0.569, 0.5002, 0.546, 0.5021, 0.5562, 0.4777, 0.577, 0.4878, 0.8645, 0.8382, 0.8415, 0.84, 0.8423, 0.819, 0.8654, 0.8186, 0.297, 0.2607, 0.3181, 0.2557, 0.3196, 0.2762, 0.2979, 0.2813, 0.9422, 0.5707, 0.965, 0.5722, 0.9634, 0.5942, 0.9406, 0.5928, 0.4342, 0.5647, 0.4558, 0.5715, 0.4535, 0.5954, 0.4293, 0.5852, 0.6652, 0.2656, 0.688, 0.2639, 0.6899, 0.2859, 0.6684, 0.2895, 0.2955, 0.2403, 0.3166, 0.2353, 0.3181, 0.2557, 0.297, 0.2607, 0.9438, 0.5486, 0.9666, 0.5501, 0.965, 0.5722, 0.9422, 0.5707, 0.4392, 0.5441, 0.4607, 0.5509, 0.4558, 0.5715, 0.4342, 0.5647, 0.6631, 0.2437, 0.6859, 0.242, 0.688, 0.2639, 0.6652, 0.2656, 0.294, 0.2198, 0.3151, 0.2149, 0.3166, 0.2353, 0.2955, 0.2403, 0.9454, 0.5265, 0.9682, 0.528, 0.9666, 0.5501, 0.9438, 0.5486, 0.4441, 0.5236, 0.4657, 0.5304, 0.4607, 0.5509, 0.4392, 0.5441, 0.661, 0.2218, 0.6838, 0.2201, 0.6859, 0.242, 0.6631, 0.2437, 0.2925, 0.1994, 0.3136, 0.1945, 0.3151, 0.2149, 0.294, 0.2198, 0.947, 0.5044, 0.9698, 0.5059, 0.9682, 0.528, 0.9454, 0.5265, 0.4491, 0.5031, 0.4706, 0.5099, 0.4657, 0.5304, 0.4441, 0.5236, 0.6589, 0.1999, 0.6817, 0.1982, 0.6838, 0.2201, 0.661, 0.2218, 0.2909, 0.179, 0.312, 0.174, 0.3136, 0.1945, 0.2925, 0.1994, 0.9486, 0.4824, 0.9715, 0.4838, 0.9698, 0.5059, 0.947, 0.5044, 0.454, 0.4826, 0.4756, 0.4894, 0.4706, 0.5099, 0.4491, 0.5031, 0.6568, 0.178, 0.6796, 0.1762, 0.6817, 0.1982, 0.6589, 0.1999, 0.2894, 0.1585, 0.3105, 0.1536, 0.312, 0.174, 0.2909, 0.179, 0.9502, 0.4603, 0.9731, 0.4617, 0.9715, 0.4838, 0.9486, 0.4824, 0.4589, 0.4621, 0.4805, 0.4689, 0.4756, 0.4894, 0.454, 0.4826, 0.6547, 0.156, 0.6775, 0.1543, 0.6796, 0.1762, 0.6568, 0.178, 0.2879, 0.1381, 0.309, 0.1332, 0.3105, 0.1536, 0.2894, 0.1585, 0.9518, 0.4382, 0.9747, 0.4397, 0.9731, 0.4617, 0.9502, 0.4603, 0.4639, 0.4415, 0.4854, 0.4483, 0.4805, 0.4689, 0.4589, 0.4621, 0.6526, 0.1341, 0.6754, 0.1324, 0.6775, 0.1543, 0.6547, 0.156, 0.2866, 0.116, 0.3068, 0.118, 0.309, 0.1332, 0.2879, 0.1381, 0.9533, 0.4217, 0.9762, 0.4193, 0.9747, 0.4397, 0.9518, 0.4382, 0.4687, 0.4227, 0.4906, 0.4225, 0.4854, 0.4483, 0.4639, 0.4415, 0.6503, 0.1068, 0.6732, 0.1088, 0.6754, 0.1324, 0.6526, 0.1341, 0.7501, 0.5958, 0.739, 0.5811, 0.7512, 0.571, 0.7635, 0.5872, 0.8599, 0.7054, 0.8779, 0.7065, 0.8761, 0.7215, 0.8563, 0.7203, 0.5874, 0.3484, 0.5985, 0.3338, 0.6123, 0.3434, 0.6, 0.3595, 0.4385, 0.7456, 0.4567, 0.7464, 0.4585, 0.7609, 0.4385, 0.76, 0.7384, 0.6033, 0.7282, 0.5899, 0.739, 0.5811, 0.7501, 0.5958, 0.8631, 0.6924, 0.8795, 0.6934, 0.8779, 0.7065, 0.8599, 0.7054, 0.5763, 0.3387, 0.5865, 0.3254, 0.5985, 0.3338, 0.5874, 0.3484, 0.4385, 0.733, 0.4551, 0.7338, 0.4567, 0.7464, 0.4385, 0.7456, 0.7277, 0.6102, 0.7184, 0.598, 0.7282, 0.5899, 0.7384, 0.6033, 0.866, 0.6804, 0.8809, 0.6813, 0.8795, 0.6934, 0.8631, 0.6924, 0.5662, 0.3298, 0.5755, 0.3177, 0.5865, 0.3254, 0.5763, 0.3387, 0.4385, 0.7215, 0.4536, 0.7222, 0.4551, 0.7338, 0.4385, 0.733, 0.7176, 0.6167, 0.7092, 0.6056, 0.7184, 0.598, 0.7277, 0.6102, 0.8687, 0.6692, 0.8823, 0.67, 0.8809, 0.6813, 0.866, 0.6804, 0.5567, 0.3215, 0.5651, 0.3104, 0.5755, 0.3177, 0.5662, 0.3298, 0.4385, 0.7107, 0.4522, 0.7113, 0.4536, 0.7222, 0.4385, 0.7215, 0.7081, 0.6228, 0.7004, 0.6128, 0.7092, 0.6056, 0.7176, 0.6167, 0.8713, 0.6586, 0.8836, 0.6593, 0.8823, 0.67, 0.8687, 0.6692, 0.5477, 0.3136, 0.5553, 0.3036, 0.5651, 0.3104, 0.5567, 0.3215, 0.4385, 0.7004, 0.4509, 0.701, 0.4522, 0.7113, 0.4385, 0.7107, 0.6989, 0.6287, 0.6921, 0.6197, 0.7004, 0.6128, 0.7081, 0.6228, 0.8738, 0.6484, 0.8848, 0.649, 0.8836, 0.6593, 0.8713, 0.6586, 0.5391, 0.306, 0.5459, 0.297, 0.5553, 0.3036, 0.5477, 0.3136, 0.4385, 0.6906, 0.4496, 0.6911, 0.4509, 0.701, 0.4385, 0.7004, 0.7336, 0.1214, 0.7544, 0.1195, 0.7569, 0.1445, 0.7339, 0.1454, 0.02484, 0.1182, 0.04528, 0.1141, 0.05316, 0.1413, 0.0301, 0.1425, 0.7591, 0.1232, 0.7797, 0.1251, 0.7797, 0.1535, 0.7569, 0.1527, 0.5449, 0.7525, 0.5652, 0.7486, 0.5681, 0.771, 0.5463, 0.7786, 0.7334, 0.1035, 0.7528, 0.1018, 0.7544, 0.1195, 0.7336, 0.1214, 0.02116, 0.101, 0.04021, 0.09716, 0.04528, 0.1141, 0.02484, 0.1182, 0.7605, 0.1049, 0.7797, 0.1067, 0.7797, 0.1251, 0.7591, 0.1232, 0.544, 0.7357, 0.5629, 0.732, 0.5652, 0.7486, 0.5449, 0.7525, 0.7331, 0.08793, 0.7513, 0.08631, 0.7528, 0.1018, 0.7334, 0.1035, 0.01794, 0.08596, 0.03577, 0.08238, 0.04021, 0.09716, 0.02116, 0.101, 0.7618, 0.08898, 0.7797, 0.09059, 0.7797, 0.1067, 0.7605, 0.1049, 0.5433, 0.7209, 0.561, 0.7175, 0.5629, 0.732, 0.544, 0.7357, 0.7329, 0.07363, 0.75, 0.0721, 0.7513, 0.08631, 0.7331, 0.08793, 0.01499, 0.07218, 0.03169, 0.06882, 0.03577, 0.08238, 0.01794, 0.08596, 0.7629, 0.07433, 0.7798, 0.07584, 0.7797, 0.09059, 0.7618, 0.08898, 0.5426, 0.7074, 0.5592, 0.7042, 0.561, 0.7175, 0.5433, 0.7209, 0.7328, 0.06021, 0.7487, 0.05878, 0.75, 0.0721, 0.7329, 0.07363, 0.01222, 0.05926, 0.02788, 0.05611, 0.03169, 0.06882, 0.01499, 0.07218, 0.764, 0.0606, 0.7798, 0.06202, 0.7798, 0.07584, 0.7629, 0.07433, 0.5419, 0.6947, 0.5575, 0.6917, 0.5592, 0.7042, 0.5426, 0.7074, 0.7326, 0.04747, 0.7475, 0.04613, 0.7487, 0.05878, 0.7328, 0.06021, 0.009589, 0.04698, 0.02425, 0.04403, 0.02788, 0.05611, 0.01222, 0.05926, 0.765, 0.04756, 0.7798, 0.04889, 0.7798, 0.06202, 0.764, 0.0606, 0.5413, 0.6827, 0.5559, 0.6799, 0.5575, 0.6917, 0.5419, 0.6947, 0.7324, 0.03526, 0.7464, 0.03401, 0.7475, 0.04613, 0.7326, 0.04747, 0.007069, 0.03522, 0.02078, 0.03246, 0.02425, 0.04403, 0.009589, 0.04698, 0.7659, 0.03506, 0.7798, 0.0363, 0.7798, 0.04889, 0.765, 0.04756, 0.5407, 0.6712, 0.5544, 0.6685, 0.5559, 0.6799, 0.5413, 0.6827, 0.7323, 0.02349, 0.7453, 0.02232, 0.7464, 0.03401, 0.7324, 0.03526, 0.00464, 0.02388, 0.01743, 0.02131, 0.02078, 0.03246, 0.007069, 0.03522, 0.7669, 0.02301, 0.7798, 0.02417, 0.7798, 0.0363, 0.7659, 0.03506, 0.5402, 0.6601, 0.5529, 0.6576, 0.5544, 0.6685, 0.5407, 0.6712, 0.7321, 0.01209, 0.7442, 0.011, 0.7453, 0.02232, 0.7323, 0.02349, 0.002287, 0.0129, 0.01419, 0.0105, 0.01743, 0.02131, 0.00464, 0.02388, 0.7678, 0.01134, 0.7798, 0.01242, 0.7798, 0.02417, 0.7669, 0.02301, 0.5396, 0.6493, 0.5514, 0.647, 0.5529, 0.6576, 0.5402, 0.6601, 0.732, 0.001008, 0.7432, 2.905e-08, 0.7442, 0.011, 0.7321, 0.01209, -1.919e-08, 0.002219, 0.01103, 7.396e-08, 0.01419, 0.0105, 0.002287, 0.0129, 0.7687, -2.037e-08, 0.7798, 0.0009976, 0.7798, 0.01242, 0.7678, 0.01134, 0.5391, 0.6388, 0.5501, 0.6367, 0.5514, 0.647, 0.5396, 0.6493, 0.3056, 0.09399, 0.3208, 0.1012, 0.3068, 0.118, 0.2866, 0.116, 0.9499, 0.405, 0.9702, 0.3999, 0.9762, 0.4193, 0.9533, 0.4217, 0.4562, 0.402, 0.474, 0.3959, 0.4906, 0.4225, 0.4687, 0.4227, 0.6559, 0.08383, 0.6763, 0.08848, 0.6732, 0.1088, 0.6503, 0.1068, 0.3178, 0.08006, 0.332, 0.08678, 0.3208, 0.1012, 0.3056, 0.09399, 0.9471, 0.3905, 0.9661, 0.3857, 0.9702, 0.3999, 0.9499, 0.405, 0.4474, 0.3869, 0.4639, 0.3812, 0.474, 0.3959, 0.4562, 0.402, 0.6593, 0.0714, 0.6784, 0.07573, 0.6763, 0.08848, 0.6559, 0.08383, 0.3286, 0.06787, 0.3419, 0.07417, 0.332, 0.08678, 0.3178, 0.08006, 0.9446, 0.3778, 0.9624, 0.3734, 0.9661, 0.3857, 0.9471, 0.3905, 0.4397, 0.3737, 0.4551, 0.3684, 0.4639, 0.3812, 0.4474, 0.3869, 0.6623, 0.06054, 0.6801, 0.06459, 0.6784, 0.07573, 0.6593, 0.0714, 0.3384, 0.0567, 0.3509, 0.0626, 0.3419, 0.07417, 0.3286, 0.06787, 0.9424, 0.3662, 0.959, 0.362, 0.9624, 0.3734, 0.9446, 0.3778, 0.4326, 0.3616, 0.4471, 0.3566, 0.4551, 0.3684, 0.4397, 0.3737, 0.665, 0.05057, 0.6817, 0.05437, 0.6801, 0.06459, 0.6623, 0.06054, 0.3476, 0.04623, 0.3593, 0.05176, 0.3509, 0.0626, 0.3384, 0.0567, 0.9402, 0.3553, 0.9559, 0.3514, 0.959, 0.362, 0.9424, 0.3662, 0.4259, 0.3503, 0.4395, 0.3456, 0.4471, 0.3566, 0.4326, 0.3616, 0.6676, 0.04123, 0.6833, 0.04479, 0.6817, 0.05437, 0.665, 0.05057, 0.3564, 0.03628, 0.3673, 0.04146, 0.3593, 0.05176, 0.3476, 0.04623, 0.9382, 0.3449, 0.9529, 0.3413, 0.9559, 0.3514, 0.9402, 0.3553, 0.4196, 0.3395, 0.4323, 0.3352, 0.4395, 0.3456, 0.4259, 0.3503, 0.67, 0.03236, 0.6847, 0.03569, 0.6833, 0.04479, 0.6676, 0.04123, 0.3648, 0.02675, 0.375, 0.03159, 0.3673, 0.04146, 0.3564, 0.03628, 0.9363, 0.335, 0.95, 0.3316, 0.9529, 0.3413, 0.9382, 0.3449, 0.4136, 0.3292, 0.4255, 0.3251, 0.4323, 0.3352, 0.4196, 0.3395, 0.6723, 0.02386, 0.6861, 0.02697, 0.6847, 0.03569, 0.67, 0.03236, 0.3729, 0.01756, 0.3824, 0.02207, 0.375, 0.03159, 0.3648, 0.02675, 0.9345, 0.3254, 0.9472, 0.3223, 0.95, 0.3316, 0.9363, 0.335, 0.4077, 0.3193, 0.4188, 0.3155, 0.4255, 0.3251, 0.4136, 0.3292, 0.6746, 0.01566, 0.6874, 0.01857, 0.6861, 0.02697, 0.6723, 0.02386, 0.3807, 0.008653, 0.3896, 0.01285, 0.3824, 0.02207, 0.3729, 0.01756, 0.9327, 0.3162, 0.9446, 0.3132, 0.9472, 0.3223, 0.9345, 0.3254, 0.4021, 0.3096, 0.4124, 0.3061, 0.4188, 0.3155, 0.4077, 0.3193, 0.6768, 0.007718, 0.6887, 0.01042, 0.6874, 0.01857, 0.6746, 0.01566, 0.3884, 3.353e-08, 0.3966, 0.003894, 0.3896, 0.01285, 0.3807, 0.008653, 0.9309, 0.3072, 0.9419, 0.3044, 0.9446, 0.3132, 0.9327, 0.3162, 0.3966, 0.3003, 0.4062, 0.297, 0.4124, 0.3061, 0.4021, 0.3096, 0.6789, -2.671e-09, 0.6899, 0.00251, 0.6887, 0.01042, 0.6768, 0.007718, 0.7242, 0.4041, 0.7412, 0.416, 0.7271, 0.4358, 0.7042, 0.4341, 0.7802, 0.1323, 0.8011, 0.1311, 0.8026, 0.1529, 0.7798, 0.1559, 0.5828, 0.5182, 0.5657, 0.5304, 0.546, 0.5021, 0.569, 0.5002, 0.8687, 0.8713, 0.8479, 0.8745, 0.8415, 0.84, 0.8645, 0.8382, 0.7361, 0.3883, 0.752, 0.3993, 0.7412, 0.416, 0.7242, 0.4041, 0.7801, 0.1128, 0.7996, 0.1117, 0.8011, 0.1311, 0.7802, 0.1323, 0.5937, 0.5348, 0.5778, 0.5462, 0.5657, 0.5304, 0.5828, 0.5182, 0.8711, 0.8901, 0.8517, 0.8931, 0.8479, 0.8745, 0.8687, 0.8713, 0.7466, 0.3744, 0.7614, 0.3847, 0.752, 0.3993, 0.7361, 0.3883, 0.7801, 0.09573, 0.7983, 0.09468, 0.7996, 0.1117, 0.7801, 0.1128, 0.6032, 0.5493, 0.5883, 0.5599, 0.5778, 0.5462, 0.5937, 0.5348, 0.8732, 0.9066, 0.8551, 0.9093, 0.8517, 0.8931, 0.8711, 0.8901, 0.7562, 0.3616, 0.7701, 0.3713, 0.7614, 0.3847, 0.7466, 0.3744, 0.78, 0.08009, 0.7971, 0.0791, 0.7983, 0.09468, 0.7801, 0.09573, 0.612, 0.5626, 0.598, 0.5726, 0.5883, 0.5599, 0.6032, 0.5493, 0.8751, 0.9217, 0.8581, 0.9243, 0.8551, 0.9093, 0.8732, 0.9066, 0.7651, 0.3497, 0.7782, 0.3588, 0.7701, 0.3713, 0.7562, 0.3616, 0.78, 0.06541, 0.796, 0.06449, 0.7971, 0.0791, 0.78, 0.08009, 0.6202, 0.5751, 0.6071, 0.5844, 0.598, 0.5726, 0.612, 0.5626, 0.8769, 0.9358, 0.861, 0.9383, 0.8581, 0.9243, 0.8751, 0.9217, 0.7737, 0.3384, 0.7859, 0.3468, 0.7782, 0.3588, 0.7651, 0.3497, 0.78, 0.05148, 0.7949, 0.05061, 0.796, 0.06449, 0.78, 0.06541, 0.628, 0.5869, 0.6157, 0.5957, 0.6071, 0.5844, 0.6202, 0.5751, 0.8786, 0.9493, 0.8637, 0.9515, 0.861, 0.9383, 0.8769, 0.9358, 0.7818, 0.3275, 0.7932, 0.3354, 0.7859, 0.3468, 0.7737, 0.3384, 0.7799, 0.03812, 0.7939, 0.03731, 0.7949, 0.05061, 0.78, 0.05148, 0.6355, 0.5983, 0.624, 0.6064, 0.6157, 0.5957, 0.628, 0.5869, 0.8802, 0.9621, 0.8663, 0.9643, 0.8637, 0.9515, 0.8786, 0.9493, 0.7897, 0.317, 0.8004, 0.3244, 0.7932, 0.3354, 0.7818, 0.3275, 0.7799, 0.02525, 0.7929, 0.02449, 0.7939, 0.03731, 0.7799, 0.03812, 0.6427, 0.6092, 0.632, 0.6168, 0.624, 0.6064, 0.6355, 0.5983, 0.8818, 0.9746, 0.8688, 0.9766, 0.8663, 0.9643, 0.8802, 0.9621, 0.7973, 0.3069, 0.8072, 0.3138, 0.8004, 0.3244, 0.7897, 0.317, 0.7798, 0.01278, 0.792, 0.01207, 0.7929, 0.02449, 0.7799, 0.02525, 0.6496, 0.6198, 0.6397, 0.6269, 0.632, 0.6168, 0.6427, 0.6092, 0.8833, 0.9866, 0.8713, 0.9884, 0.8688, 0.9766, 0.8818, 0.9746, 0.8047, 0.297, 0.8139, 0.3034, 0.8072, 0.3138, 0.7973, 0.3069, 0.7798, 0.0006538, 0.7911, -1.654e-08, 0.792, 0.01207, 0.7798, 0.01278, 0.6564, 0.6301, 0.6472, 0.6367, 0.6397, 0.6269, 0.6496, 0.6198, 0.8848, 0.9983, 0.8736, 1.0, 0.8713, 0.9884, 0.8833, 0.9866])
me_plane.materials.append(mat_material_002)
me_plane.update()

# ---- objects
ob_plane = bpy.data.objects.new('Plane', me_plane)

# ---- transforms, parenting, visibility, modifiers, constraints
ob_plane.location = (0.0, 0.0, 0.0)

# ---- collection membership
col_collection.objects.link(ob_plane)

# ---- scene / render settings (as saved in the file)
scene.frame_start = 1; scene.frame_end = 250; scene.frame_set(1)
scene.render.engine = 'BLENDER_EEVEE_NEXT'
bpy.context.view_layer.update()

# ---- added for rendering (the .blend has no active camera and no usable light): camera, sun
cam_auto = bpy.data.cameras.new('AutoCamera')
cam_auto.lens = 50.0
cam_auto.sensor_width = 36.0
cam_auto.clip_end = 1000.0
ob_auto_camera = bpy.data.objects.new('AutoCamera', cam_auto)
scene.collection.objects.link(ob_auto_camera)
ob_auto_camera.location = (8.42569, -9.03423, 9.19477)
ob_auto_camera.rotation_euler = (1.09748, -7.21219e-08, 0.694738)
scene.camera = ob_auto_camera
light_auto_sun = bpy.data.lights.new('AutoSun', 'SUN')
light_auto_sun.energy = 3.0
light_auto_sun.angle = 0.0523599
ob_auto_sun = bpy.data.objects.new('AutoSun', light_auto_sun)
scene.collection.objects.link(ob_auto_sun)
ob_auto_sun.rotation_euler = (0.872665, 0.174533, 0.523599)
bpy.context.view_layer.update()
